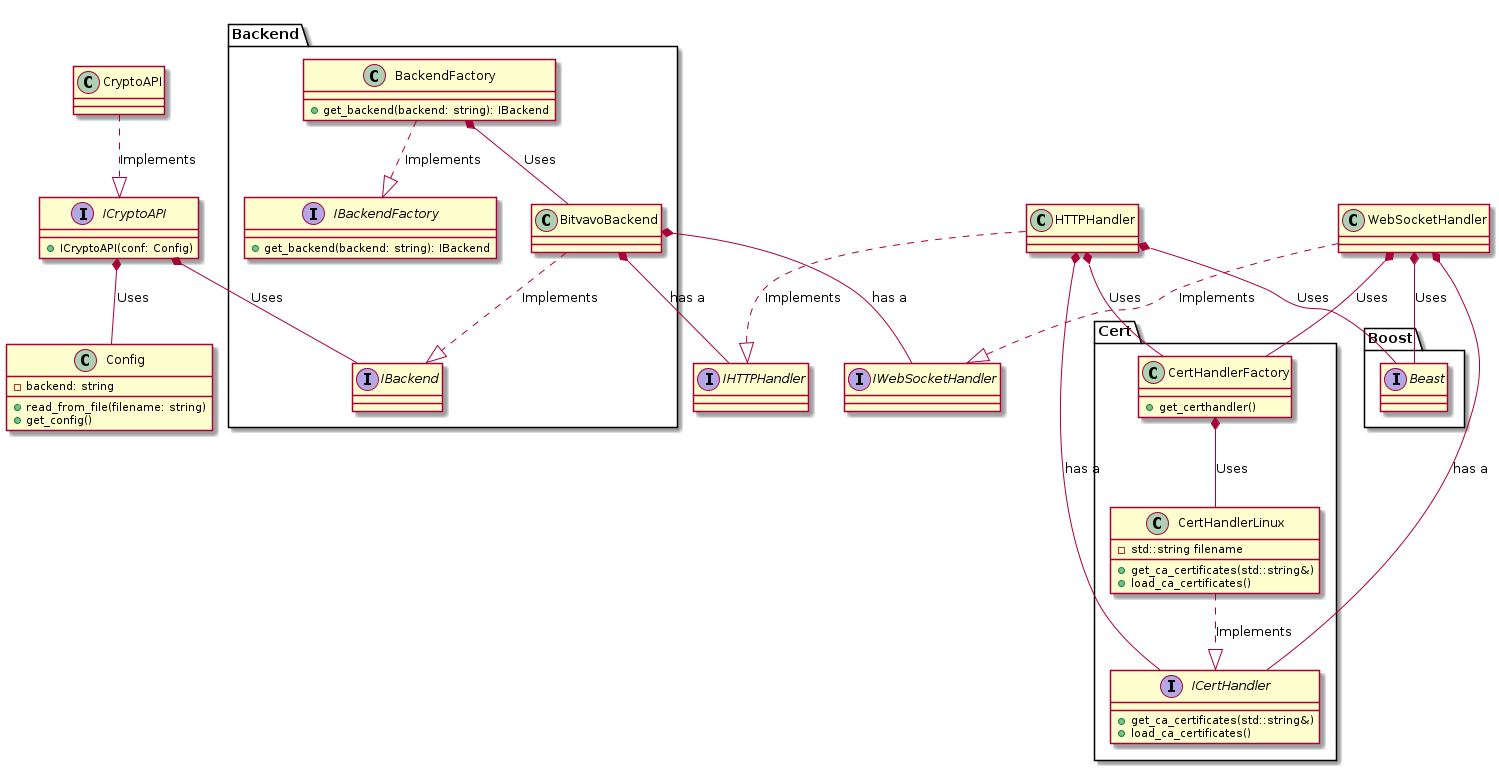

The diagram above was rendered by PlantUML. Its source (embedded in the PNG):
@startuml
set separator ::

interface ICryptoAPI {
        + ICryptoAPI(conf: Config)
}

interface IHTTPHandler {

}

interface IWebSocketHandler {

}

interface Boost::Beast {

}

class CryptoAPI {
}

namespace Backend {


        interface IBackendFactory {
                + get_backend(backend: string): IBackend
        }

        interface IBackend {
        }

        class BitvavoBackend {
        }

        class BackendFactory {
                + get_backend(backend: string): IBackend
        }

        BitvavoBackend ..|> IBackend: Implements
        BackendFactory ..|> IBackendFactory: Implements

}

class Config {
        + read_from_file(filename: string)
        + get_config()
        - backend: string
}

class HTTPHandler {

}

class WebSocketHandler {

}



namespace Cert {

        interface ICertHandler {
                + get_ca_certificates(std::string&)
                + load_ca_certificates()
        }

        class CertHandlerLinux {
                + get_ca_certificates(std::string&)
                + load_ca_certificates()
                - std::string filename
        }

        class CertHandlerFactory {
                + get_certhandler()
        }

        CertHandlerLinux ..|> ICertHandler: Implements
        CertHandlerFactory *-- CertHandlerLinux: Uses
}

CryptoAPI ..|> ICryptoAPI: Implements
HTTPHandler ..|> IHTTPHandler: Implements
WebSocketHandler ..|> IWebSocketHandler: Implements

ICryptoAPI *-- Config: Uses
HTTPHandler *-- Boost::Beast: Uses
WebSocketHandler *-- Boost::Beast: Uses
Backend::BitvavoBackend *-- IHTTPHandler: has a
Backend::BitvavoBackend *-- IWebSocketHandler: has a
Backend::BackendFactory *-- Backend::BitvavoBackend: Uses
ICryptoAPI *-- Backend::IBackend: Uses
WebSocketHandler *-- Cert::ICertHandler: has a
HTTPHandler *-- Cert::ICertHandler: has a
WebSocketHandler *-- Cert::CertHandlerFactory: Uses
HTTPHandler *-- Cert::CertHandlerFactory: Uses
@enduml